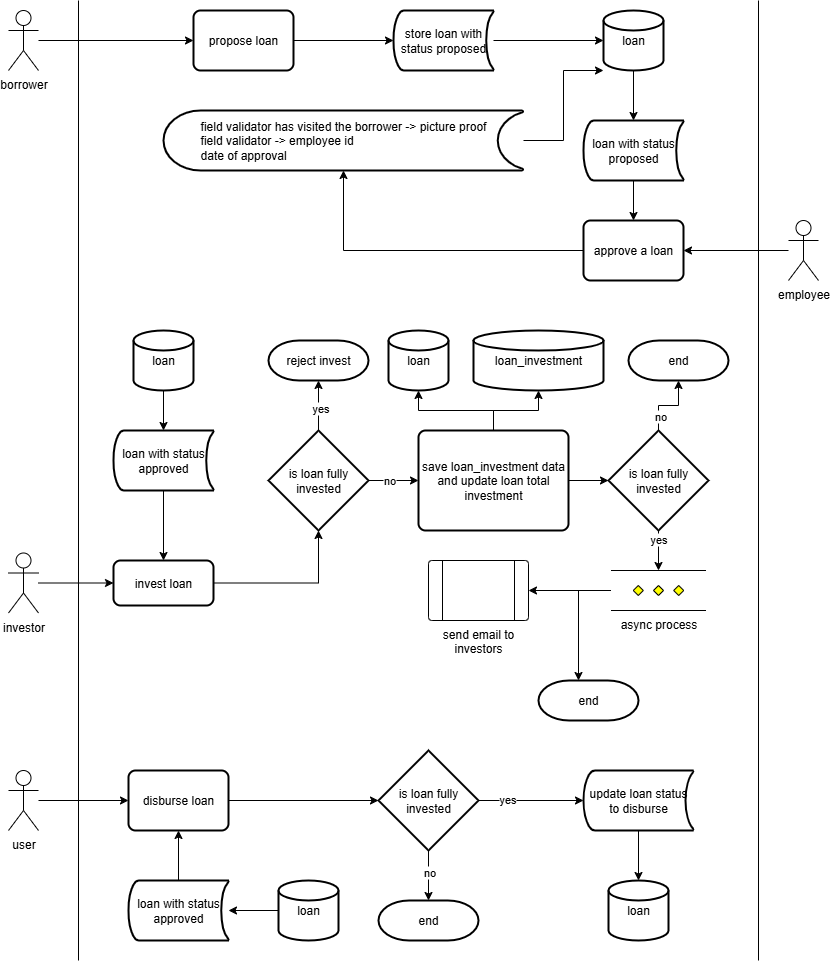

The diagram above was exported from draw.io. Its source (the exported page's mxGraphModel, read from the mxfile embedded in the PNG):
<mxGraphModel dx="3625" dy="2338" grid="1" gridSize="10" guides="1" tooltips="1" connect="1" arrows="1" fold="1" page="1" pageScale="1" pageWidth="850" pageHeight="1100" math="0" shadow="0">
  <root>
    <mxCell id="0" />
    <mxCell id="1" parent="0" />
    <mxCell id="2" value="" style="edgeStyle=orthogonalEdgeStyle;rounded=0;orthogonalLoop=1;jettySize=auto;html=1;" edge="1" source="3" target="60" parent="1">
      <mxGeometry relative="1" as="geometry" />
    </mxCell>
    <mxCell id="3" value="borrower" style="shape=umlActor;verticalLabelPosition=bottom;verticalAlign=top;html=1;outlineConnect=0;" vertex="1" parent="1">
      <mxGeometry x="-190" y="170" width="30" height="60" as="geometry" />
    </mxCell>
    <mxCell id="4" value="" style="endArrow=none;html=1;rounded=0;" edge="1" parent="1">
      <mxGeometry width="50" height="50" relative="1" as="geometry">
        <mxPoint x="560" y="1120" as="sourcePoint" />
        <mxPoint x="560" y="160" as="targetPoint" />
      </mxGeometry>
    </mxCell>
    <mxCell id="5" value="" style="endArrow=none;html=1;rounded=0;" edge="1" parent="1">
      <mxGeometry width="50" height="50" relative="1" as="geometry">
        <mxPoint x="-120" y="1120" as="sourcePoint" />
        <mxPoint x="-120" y="160" as="targetPoint" />
      </mxGeometry>
    </mxCell>
    <mxCell id="6" value="" style="edgeStyle=orthogonalEdgeStyle;rounded=0;orthogonalLoop=1;jettySize=auto;html=1;" edge="1" source="7" target="58" parent="1">
      <mxGeometry relative="1" as="geometry" />
    </mxCell>
    <mxCell id="7" value="employee" style="shape=umlActor;verticalLabelPosition=bottom;verticalAlign=top;html=1;outlineConnect=0;" vertex="1" parent="1">
      <mxGeometry x="590" y="380" width="30" height="60" as="geometry" />
    </mxCell>
    <mxCell id="8" value="" style="edgeStyle=orthogonalEdgeStyle;rounded=0;orthogonalLoop=1;jettySize=auto;html=1;" edge="1" source="9" target="15" parent="1">
      <mxGeometry relative="1" as="geometry" />
    </mxCell>
    <mxCell id="9" value="investor" style="shape=umlActor;verticalLabelPosition=bottom;verticalAlign=top;html=1;outlineConnect=0;" vertex="1" parent="1">
      <mxGeometry x="-190" y="712.5" width="30" height="60" as="geometry" />
    </mxCell>
    <mxCell id="10" value="" style="edgeStyle=orthogonalEdgeStyle;rounded=0;orthogonalLoop=1;jettySize=auto;html=1;" edge="1" source="11" target="15" parent="1">
      <mxGeometry relative="1" as="geometry" />
    </mxCell>
    <mxCell id="11" value="loan with status approved" style="strokeWidth=2;html=1;shape=mxgraph.flowchart.stored_data;whiteSpace=wrap;" vertex="1" parent="1">
      <mxGeometry x="-85" y="590" width="100" height="60" as="geometry" />
    </mxCell>
    <mxCell id="12" value="" style="edgeStyle=orthogonalEdgeStyle;rounded=0;orthogonalLoop=1;jettySize=auto;html=1;" edge="1" source="13" target="11" parent="1">
      <mxGeometry relative="1" as="geometry" />
    </mxCell>
    <mxCell id="13" value="loan" style="strokeWidth=2;html=1;shape=mxgraph.flowchart.database;whiteSpace=wrap;" vertex="1" parent="1">
      <mxGeometry x="-65" y="490" width="60" height="60" as="geometry" />
    </mxCell>
    <mxCell id="14" value="" style="edgeStyle=orthogonalEdgeStyle;rounded=0;orthogonalLoop=1;jettySize=auto;html=1;" edge="1" source="15" target="24" parent="1">
      <mxGeometry relative="1" as="geometry" />
    </mxCell>
    <mxCell id="15" value="invest loan" style="rounded=1;whiteSpace=wrap;html=1;absoluteArcSize=1;arcSize=14;strokeWidth=2;" vertex="1" parent="1">
      <mxGeometry x="-85" y="720" width="100" height="45" as="geometry" />
    </mxCell>
    <mxCell id="16" value="" style="edgeStyle=orthogonalEdgeStyle;rounded=0;orthogonalLoop=1;jettySize=auto;html=1;" edge="1" source="17" target="58" parent="1">
      <mxGeometry relative="1" as="geometry" />
    </mxCell>
    <mxCell id="17" value="loan with status proposed" style="strokeWidth=2;html=1;shape=mxgraph.flowchart.stored_data;whiteSpace=wrap;" vertex="1" parent="1">
      <mxGeometry x="385" y="280" width="100" height="60" as="geometry" />
    </mxCell>
    <mxCell id="18" value="" style="edgeStyle=orthogonalEdgeStyle;rounded=0;orthogonalLoop=1;jettySize=auto;html=1;" edge="1" source="19" target="17" parent="1">
      <mxGeometry relative="1" as="geometry" />
    </mxCell>
    <mxCell id="19" value="loan" style="strokeWidth=2;html=1;shape=mxgraph.flowchart.database;whiteSpace=wrap;" vertex="1" parent="1">
      <mxGeometry x="405" y="170" width="60" height="60" as="geometry" />
    </mxCell>
    <mxCell id="20" value="" style="edgeStyle=orthogonalEdgeStyle;rounded=0;orthogonalLoop=1;jettySize=auto;html=1;" edge="1" source="24" target="29" parent="1">
      <mxGeometry relative="1" as="geometry" />
    </mxCell>
    <mxCell id="21" value="no" style="edgeLabel;html=1;align=center;verticalAlign=middle;resizable=0;points=[];" vertex="1" connectable="0" parent="20">
      <mxGeometry x="-0.2" y="1" relative="1" as="geometry">
        <mxPoint as="offset" />
      </mxGeometry>
    </mxCell>
    <mxCell id="22" value="" style="edgeStyle=orthogonalEdgeStyle;rounded=0;orthogonalLoop=1;jettySize=auto;html=1;" edge="1" source="24" target="31" parent="1">
      <mxGeometry relative="1" as="geometry" />
    </mxCell>
    <mxCell id="23" value="yes" style="edgeLabel;html=1;align=center;verticalAlign=middle;resizable=0;points=[];" vertex="1" connectable="0" parent="22">
      <mxGeometry x="-0.05" y="-1" relative="1" as="geometry">
        <mxPoint as="offset" />
      </mxGeometry>
    </mxCell>
    <mxCell id="24" value="is loan fully invested" style="strokeWidth=2;html=1;shape=mxgraph.flowchart.decision;whiteSpace=wrap;" vertex="1" parent="1">
      <mxGeometry x="70" y="590" width="100" height="100" as="geometry" />
    </mxCell>
    <mxCell id="25" value="loan" style="strokeWidth=2;html=1;shape=mxgraph.flowchart.database;whiteSpace=wrap;" vertex="1" parent="1">
      <mxGeometry x="190" y="490" width="60" height="60" as="geometry" />
    </mxCell>
    <mxCell id="26" value="" style="edgeStyle=orthogonalEdgeStyle;rounded=0;orthogonalLoop=1;jettySize=auto;html=1;" edge="1" source="29" target="30" parent="1">
      <mxGeometry relative="1" as="geometry" />
    </mxCell>
    <mxCell id="27" value="" style="edgeStyle=orthogonalEdgeStyle;rounded=0;orthogonalLoop=1;jettySize=auto;html=1;" edge="1" source="29" target="25" parent="1">
      <mxGeometry relative="1" as="geometry" />
    </mxCell>
    <mxCell id="28" value="" style="edgeStyle=orthogonalEdgeStyle;rounded=0;orthogonalLoop=1;jettySize=auto;html=1;" edge="1" source="29" target="49" parent="1">
      <mxGeometry relative="1" as="geometry" />
    </mxCell>
    <mxCell id="29" value="save loan_investment data and update loan total investment" style="rounded=1;whiteSpace=wrap;html=1;absoluteArcSize=1;arcSize=14;strokeWidth=2;" vertex="1" parent="1">
      <mxGeometry x="220" y="590" width="150" height="100" as="geometry" />
    </mxCell>
    <mxCell id="30" value="loan_investment" style="strokeWidth=2;html=1;shape=mxgraph.flowchart.database;whiteSpace=wrap;" vertex="1" parent="1">
      <mxGeometry x="275" y="490" width="130" height="60" as="geometry" />
    </mxCell>
    <mxCell id="31" value="reject invest" style="strokeWidth=2;html=1;shape=mxgraph.flowchart.terminator;whiteSpace=wrap;" vertex="1" parent="1">
      <mxGeometry x="70" y="500" width="100" height="40" as="geometry" />
    </mxCell>
    <mxCell id="32" value="" style="edgeStyle=orthogonalEdgeStyle;rounded=0;orthogonalLoop=1;jettySize=auto;html=1;" edge="1" source="33" target="35" parent="1">
      <mxGeometry relative="1" as="geometry" />
    </mxCell>
    <mxCell id="33" value="user" style="shape=umlActor;verticalLabelPosition=bottom;verticalAlign=top;html=1;outlineConnect=0;" vertex="1" parent="1">
      <mxGeometry x="-190" y="930" width="30" height="60" as="geometry" />
    </mxCell>
    <mxCell id="34" value="" style="edgeStyle=orthogonalEdgeStyle;rounded=0;orthogonalLoop=1;jettySize=auto;html=1;" edge="1" source="35" target="40" parent="1">
      <mxGeometry relative="1" as="geometry" />
    </mxCell>
    <mxCell id="35" value="disburse loan" style="rounded=1;whiteSpace=wrap;html=1;absoluteArcSize=1;arcSize=14;strokeWidth=2;" vertex="1" parent="1">
      <mxGeometry x="-70" y="930" width="100" height="60" as="geometry" />
    </mxCell>
    <mxCell id="36" style="edgeStyle=orthogonalEdgeStyle;rounded=0;orthogonalLoop=1;jettySize=auto;html=1;entryX=0;entryY=0.5;entryDx=0;entryDy=0;entryPerimeter=0;" edge="1" source="40" target="67" parent="1">
      <mxGeometry relative="1" as="geometry">
        <mxPoint x="350" y="960" as="targetPoint" />
      </mxGeometry>
    </mxCell>
    <mxCell id="37" value="yes" style="edgeLabel;html=1;align=center;verticalAlign=middle;resizable=0;points=[];" vertex="1" connectable="0" parent="36">
      <mxGeometry x="-0.4669" y="2" relative="1" as="geometry">
        <mxPoint as="offset" />
      </mxGeometry>
    </mxCell>
    <mxCell id="38" value="" style="edgeStyle=orthogonalEdgeStyle;rounded=0;orthogonalLoop=1;jettySize=auto;html=1;" edge="1" source="40" target="56" parent="1">
      <mxGeometry relative="1" as="geometry" />
    </mxCell>
    <mxCell id="39" value="no" style="edgeLabel;html=1;align=center;verticalAlign=middle;resizable=0;points=[];" vertex="1" connectable="0" parent="38">
      <mxGeometry x="-0.1365" relative="1" as="geometry">
        <mxPoint as="offset" />
      </mxGeometry>
    </mxCell>
    <mxCell id="40" value="is loan fully invested" style="strokeWidth=2;html=1;shape=mxgraph.flowchart.decision;whiteSpace=wrap;" vertex="1" parent="1">
      <mxGeometry x="180" y="910" width="100" height="100" as="geometry" />
    </mxCell>
    <mxCell id="41" value="" style="edgeStyle=orthogonalEdgeStyle;rounded=0;orthogonalLoop=1;jettySize=auto;html=1;" edge="1" source="42" target="35" parent="1">
      <mxGeometry relative="1" as="geometry" />
    </mxCell>
    <mxCell id="42" value="loan with status approved" style="strokeWidth=2;html=1;shape=mxgraph.flowchart.stored_data;whiteSpace=wrap;" vertex="1" parent="1">
      <mxGeometry x="-70" y="1040" width="100" height="60" as="geometry" />
    </mxCell>
    <mxCell id="43" value="" style="edgeStyle=orthogonalEdgeStyle;rounded=0;orthogonalLoop=1;jettySize=auto;html=1;" edge="1" source="44" target="42" parent="1">
      <mxGeometry relative="1" as="geometry" />
    </mxCell>
    <mxCell id="44" value="loan" style="strokeWidth=2;html=1;shape=mxgraph.flowchart.database;whiteSpace=wrap;" vertex="1" parent="1">
      <mxGeometry x="80" y="1040" width="60" height="60" as="geometry" />
    </mxCell>
    <mxCell id="45" value="" style="edgeStyle=orthogonalEdgeStyle;rounded=0;orthogonalLoop=1;jettySize=auto;html=1;" edge="1" source="49" target="50" parent="1">
      <mxGeometry relative="1" as="geometry" />
    </mxCell>
    <mxCell id="46" value="no" style="edgeLabel;html=1;align=center;verticalAlign=middle;resizable=0;points=[];" vertex="1" connectable="0" parent="45">
      <mxGeometry x="-0.5611" y="-1" relative="1" as="geometry">
        <mxPoint as="offset" />
      </mxGeometry>
    </mxCell>
    <mxCell id="47" value="" style="edgeStyle=orthogonalEdgeStyle;rounded=0;orthogonalLoop=1;jettySize=auto;html=1;" edge="1" source="49" target="54" parent="1">
      <mxGeometry relative="1" as="geometry" />
    </mxCell>
    <mxCell id="48" value="yes" style="edgeLabel;html=1;align=center;verticalAlign=middle;resizable=0;points=[];" vertex="1" connectable="0" parent="47">
      <mxGeometry x="-0.5953" y="-1" relative="1" as="geometry">
        <mxPoint as="offset" />
      </mxGeometry>
    </mxCell>
    <mxCell id="49" value="is loan fully invested" style="strokeWidth=2;html=1;shape=mxgraph.flowchart.decision;whiteSpace=wrap;" vertex="1" parent="1">
      <mxGeometry x="410" y="590" width="100" height="100" as="geometry" />
    </mxCell>
    <mxCell id="50" value="end" style="strokeWidth=2;html=1;shape=mxgraph.flowchart.terminator;whiteSpace=wrap;" vertex="1" parent="1">
      <mxGeometry x="430" y="500" width="100" height="40" as="geometry" />
    </mxCell>
    <mxCell id="51" value="send email to investors" style="verticalLabelPosition=bottom;verticalAlign=top;html=1;shape=process;whiteSpace=wrap;rounded=1;size=0.14;arcSize=6;" vertex="1" parent="1">
      <mxGeometry x="230" y="720" width="100" height="60" as="geometry" />
    </mxCell>
    <mxCell id="52" value="" style="edgeStyle=orthogonalEdgeStyle;rounded=0;orthogonalLoop=1;jettySize=auto;html=1;" edge="1" source="54" target="51" parent="1">
      <mxGeometry relative="1" as="geometry" />
    </mxCell>
    <mxCell id="53" value="" style="edgeStyle=orthogonalEdgeStyle;rounded=0;orthogonalLoop=1;jettySize=auto;html=1;" edge="1" source="54" target="55" parent="1">
      <mxGeometry relative="1" as="geometry">
        <Array as="points">
          <mxPoint x="380" y="750" />
        </Array>
      </mxGeometry>
    </mxCell>
    <mxCell id="54" value="async process" style="verticalLabelPosition=bottom;verticalAlign=top;html=1;shape=mxgraph.flowchart.parallel_mode;pointerEvents=1" vertex="1" parent="1">
      <mxGeometry x="412.5" y="730" width="95" height="40" as="geometry" />
    </mxCell>
    <mxCell id="55" value="end" style="strokeWidth=2;html=1;shape=mxgraph.flowchart.terminator;whiteSpace=wrap;" vertex="1" parent="1">
      <mxGeometry x="340" y="840" width="100" height="40" as="geometry" />
    </mxCell>
    <mxCell id="56" value="end" style="strokeWidth=2;html=1;shape=mxgraph.flowchart.terminator;whiteSpace=wrap;" vertex="1" parent="1">
      <mxGeometry x="180" y="1060" width="100" height="40" as="geometry" />
    </mxCell>
    <mxCell id="57" value="" style="edgeStyle=orthogonalEdgeStyle;rounded=0;orthogonalLoop=1;jettySize=auto;html=1;" edge="1" source="58" target="64" parent="1">
      <mxGeometry relative="1" as="geometry" />
    </mxCell>
    <mxCell id="58" value="approve a loan" style="rounded=1;whiteSpace=wrap;html=1;absoluteArcSize=1;arcSize=14;strokeWidth=2;" vertex="1" parent="1">
      <mxGeometry x="385" y="380" width="100" height="60" as="geometry" />
    </mxCell>
    <mxCell id="59" value="" style="edgeStyle=orthogonalEdgeStyle;rounded=0;orthogonalLoop=1;jettySize=auto;html=1;" edge="1" source="60" target="62" parent="1">
      <mxGeometry relative="1" as="geometry" />
    </mxCell>
    <mxCell id="60" value="propose loan" style="rounded=1;whiteSpace=wrap;html=1;absoluteArcSize=1;arcSize=14;strokeWidth=2;" vertex="1" parent="1">
      <mxGeometry x="-5" y="170" width="100" height="60" as="geometry" />
    </mxCell>
    <mxCell id="61" value="" style="edgeStyle=orthogonalEdgeStyle;rounded=0;orthogonalLoop=1;jettySize=auto;html=1;" edge="1" source="62" target="19" parent="1">
      <mxGeometry relative="1" as="geometry" />
    </mxCell>
    <mxCell id="62" value="store loan with status proposed" style="strokeWidth=2;html=1;shape=mxgraph.flowchart.stored_data;whiteSpace=wrap;" vertex="1" parent="1">
      <mxGeometry x="195" y="170" width="100" height="60" as="geometry" />
    </mxCell>
    <mxCell id="63" value="" style="edgeStyle=orthogonalEdgeStyle;rounded=0;orthogonalLoop=1;jettySize=auto;html=1;" edge="1" source="64" target="19" parent="1">
      <mxGeometry relative="1" as="geometry">
        <Array as="points">
          <mxPoint x="365" y="300" />
          <mxPoint x="365" y="230" />
        </Array>
      </mxGeometry>
    </mxCell>
    <mxCell id="64" value="&lt;div style=&quot;text-align: justify;&quot;&gt;field validator has visited the borrower -&amp;gt; picture proof&lt;/div&gt;&lt;div style=&quot;text-align: justify;&quot;&gt;field validator -&amp;gt;&amp;nbsp;&lt;span style=&quot;background-color: transparent; color: light-dark(rgb(0, 0, 0), rgb(255, 255, 255));&quot;&gt;employee id&lt;/span&gt;&lt;/div&gt;&lt;div style=&quot;text-align: justify;&quot;&gt;date of approval&lt;/div&gt;" style="strokeWidth=2;html=1;shape=mxgraph.flowchart.stored_data;whiteSpace=wrap;" vertex="1" parent="1">
      <mxGeometry x="-35" y="270" width="360" height="60" as="geometry" />
    </mxCell>
    <mxCell id="65" value="loan" style="strokeWidth=2;html=1;shape=mxgraph.flowchart.database;whiteSpace=wrap;" vertex="1" parent="1">
      <mxGeometry x="410" y="1040" width="60" height="60" as="geometry" />
    </mxCell>
    <mxCell id="66" value="" style="edgeStyle=orthogonalEdgeStyle;rounded=0;orthogonalLoop=1;jettySize=auto;html=1;" edge="1" source="67" target="65" parent="1">
      <mxGeometry relative="1" as="geometry" />
    </mxCell>
    <mxCell id="67" value="update loan status to disburse" style="strokeWidth=2;html=1;shape=mxgraph.flowchart.stored_data;whiteSpace=wrap;" vertex="1" parent="1">
      <mxGeometry x="385" y="930" width="110" height="60" as="geometry" />
    </mxCell>
  </root>
</mxGraphModel>